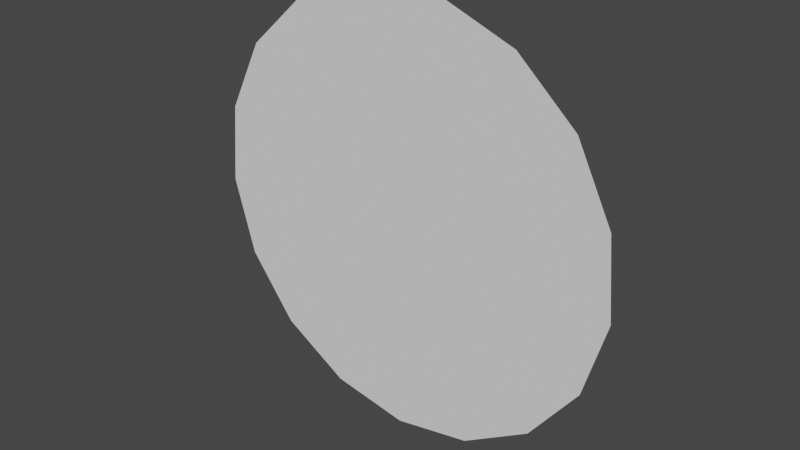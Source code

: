 # Source: circle.blend  (saved by Blender 3.3.6; exported with 4.5.12 LTS)
import bpy
from mathutils import Matrix  # noqa: F401  (used for matrix-valued properties, if any)

bpy.ops.wm.read_factory_settings(use_empty=True)
scene = bpy.context.scene
scene.name = 'Scene'

# ---- collections
col_collection = bpy.data.collections.new('Collection'); scene.collection.children.link(col_collection)

# ---- world
world_world = bpy.data.worlds.new('World'); scene.world = world_world
world_world.use_nodes = True; world_world.node_tree.nodes.clear()
_N = world_world.node_tree.nodes; _L = world_world.node_tree.links
n0 = _N.new('ShaderNodeOutputWorld'); n0.name = 'World Output'; n0.location = (300, 300)
n1 = _N.new('ShaderNodeBackground'); n1.name = 'Background'; n1.location = (10, 300)
n1.inputs[0].default_value = (0.05088, 0.05088, 0.05088, 1.0)
_L.new(n1.outputs[0], n0.inputs[0])
n0.is_active_output = True
world_world.color = (0.05088, 0.05088, 0.05088)
world_world.use_sun_shadow = False
world_world.sun_shadow_jitter_overblur = 0.0

# ---- meshes
me_circle_001 = bpy.data.meshes.new('Circle.001')
me_circle_001.from_pydata([(0.0, 0.0, 0.0), (0.0, 1.0, 0.0), (-0.3612, 0.9325, 0.0), (-0.6737, 0.739, 0.0), (-0.8952, 0.4457, 0.0), (-0.9957, 0.09227, 0.0), (-0.9618, -0.2737, 0.0), (-0.798, -0.6026, 0.0), (-0.5264, -0.8502, 0.0), (-0.1837, -0.983, 0.0), (0.1837, -0.983, 0.0), (0.5264, -0.8502, 0.0), (0.798, -0.6026, 0.0), (0.9618, -0.2737, 0.0), (0.9957, 0.09227, 0.0), (0.8952, 0.4457, 0.0), (0.6737, 0.739, 0.0), (0.3612, 0.9325, 0.0)], [], [(0, 1, 2), (0, 2, 3), (0, 3, 4), (0, 4, 5), (0, 5, 6), (0, 6, 7), (0, 7, 8), (0, 8, 9), (0, 9, 10), (0, 10, 11), (0, 11, 12), (0, 12, 13), (0, 13, 14), (0, 14, 15), (0, 15, 16), (0, 16, 17), (0, 17, 1)])
me_circle_001.update()

# ---- objects
ob_circle = bpy.data.objects.new('Circle', me_circle_001)

# ---- transforms, parenting, visibility, modifiers, constraints
ob_circle.location = (0.0, 0.0, 0.0)
ob_circle.rotation_euler = (-1.571, -0.0, 0.0)

# ---- collection membership
col_collection.objects.link(ob_circle)

# ---- scene / render settings (as saved in the file)
scene.frame_start = 1; scene.frame_end = 250; scene.frame_set(1)
scene.render.engine = 'BLENDER_EEVEE_NEXT'
scene.cycles.sampling_pattern = 'TABULATED_SOBOL'
scene.cycles.use_light_tree = False
scene.view_settings.view_transform = 'Filmic'
bpy.context.view_layer.update()

# ---- added for rendering (the .blend has no active camera and no usable light): camera, sun
cam_auto = bpy.data.cameras.new('AutoCamera')
cam_auto.lens = 50.0
cam_auto.sensor_width = 36.0
cam_auto.clip_end = 1000.0
ob_auto_camera = bpy.data.objects.new('AutoCamera', cam_auto)
scene.collection.objects.link(ob_auto_camera)
ob_auto_camera.location = (2.60021, -3.12026, 2.07166)
ob_auto_camera.rotation_euler = (1.09748, -7.21219e-08, 0.694738)
scene.camera = ob_auto_camera
light_auto_sun = bpy.data.lights.new('AutoSun', 'SUN')
light_auto_sun.energy = 3.0
light_auto_sun.angle = 0.0523599
ob_auto_sun = bpy.data.objects.new('AutoSun', light_auto_sun)
scene.collection.objects.link(ob_auto_sun)
ob_auto_sun.rotation_euler = (0.872665, 0.174533, 0.523599)
bpy.context.view_layer.update()
